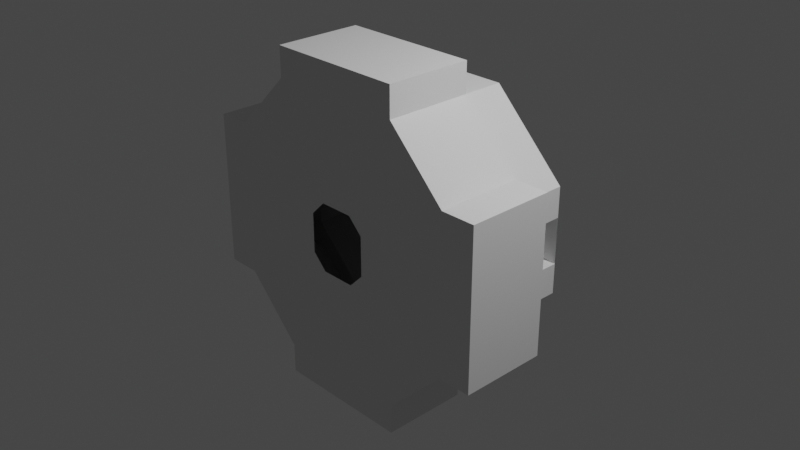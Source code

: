 # Source: sspx-core-375-1-iva.blend  (saved by Blender 3.1.7; exported with 4.5.12 LTS)
import bpy
from mathutils import Matrix  # noqa: F401  (used for matrix-valued properties, if any)

bpy.ops.wm.read_factory_settings(use_empty=True)
scene = bpy.context.scene
scene.name = 'Scene'

# ---- collections
col_collection = bpy.data.collections.new('Collection'); scene.collection.children.link(col_collection)
col_collider_collider = bpy.data.collections.new('collider:collider')  # instanced only; not linked into the scene
col_collider_collider_001 = bpy.data.collections.new('collider:collider.001')  # instanced only; not linked into the scene
col_collider_collider_002 = bpy.data.collections.new('collider:collider.002')  # instanced only; not linked into the scene
col_collider_collider_003 = bpy.data.collections.new('collider:collider.003')  # instanced only; not linked into the scene
col_collider_collider_004 = bpy.data.collections.new('collider:collider.004')  # instanced only; not linked into the scene
col_collider_collider_005 = bpy.data.collections.new('collider:collider.005')  # instanced only; not linked into the scene
col_collider_collider_006 = bpy.data.collections.new('collider:collider.006')  # instanced only; not linked into the scene

# ---- world
world_world = bpy.data.worlds.new('World'); scene.world = world_world
world_world.use_nodes = True; world_world.node_tree.nodes.clear()
_N = world_world.node_tree.nodes; _L = world_world.node_tree.links
n0 = _N.new('ShaderNodeOutputWorld'); n0.name = 'World Output'; n0.location = (300, 300)
n1 = _N.new('ShaderNodeBackground'); n1.name = 'Background'; n1.location = (10, 300)
n1.inputs[0].default_value = (0.05088, 0.05088, 0.05088, 1.0)
_L.new(n1.outputs[0], n0.inputs[0])
n0.is_active_output = True
world_world.color = (0.05088, 0.05088, 0.05088)
world_world.use_sun_shadow = False
world_world.sun_shadow_jitter_overblur = 0.0

# ---- cameras
cam_camera = bpy.data.cameras.new('Camera')
cam_camera.clip_end = 100.0
cam_camera.ortho_scale = 7.314

# ---- lights
light_light = bpy.data.lights.new('Light', 'POINT')
light_light.transmission_factor = 0.0
light_light.energy = 1000.0
light_light.shadow_soft_size = 0.1
light_light.shadow_maximum_resolution = 0.006
light_light.use_absolute_resolution = True

# ---- meshes
me_cylinder_001 = bpy.data.meshes.new('Cylinder.001')
me_cylinder_001.from_pydata([(0.1551, 0.7746, 0.3745), (0.7614, 0.1231, 1.5), (0.3745, 0.7746, 0.1551), (1.408, 0.1231, 0.854), (0.3745, 0.7746, -0.1551), (1.408, 0.1231, -0.854), (0.1551, 0.7746, -0.3745), (0.7614, 0.1231, -1.5), (-0.1551, 0.7746, -0.3745), (-0.7614, 0.1231, -1.5), (-0.3745, 0.7746, -0.1551), (-1.408, 0.1231, -0.854), (-0.3745, 0.7746, 0.1551), (-1.408, 0.1231, 0.854), (-0.1551, 0.7746, 0.3745), (-0.7614, 0.1231, 1.5), (1.408, 0.1231, 0.583), (0.583, 0.1231, 1.408), (1.408, 0.1231, -0.583), (0.583, 0.1231, -1.408), (-0.583, 0.1231, -1.408), (-1.408, 0.1231, -0.583), (-1.408, 0.1231, 0.583), (-0.583, 0.1231, 1.408), (0.191, -0.8269, 0.3746), (0.3509, -0.8269, 0.2147), (0.3509, -0.8269, -0.2147), (0.191, -0.8269, -0.3746), (-0.191, -0.8269, -0.3746), (-0.3509, -0.8269, -0.2147), (-0.3509, -0.8269, 0.2147), (-0.191, -0.8269, 0.3746), (-0.7614, 0.1231, -1.824), (0.7614, 0.1231, -1.824), (0.7614, 0.1231, 1.824), (-0.7614, 0.1231, 1.824), (-0.7614, -0.8269, -1.824), (0.7614, -0.8269, -1.824), (0.7614, -0.8269, 1.824), (-0.7614, -0.8269, 1.824), (1.781, 0.1231, -0.854), (1.781, 0.1231, 0.854), (1.781, -0.8269, -0.854), (1.781, -0.8269, 0.854), (-1.781, 0.1231, -0.854), (-1.781, 0.1231, 0.854), (-1.781, -0.8269, -0.854), (-1.781, -0.8269, 0.854), (1.408, -0.8269, 0.854), (0.7614, -0.8269, 1.5), (0.7614, -0.8269, -1.5), (1.408, -0.8269, -0.854), (-0.7614, -0.8269, -1.5), (-1.408, -0.8269, -0.854), (-0.7614, -0.8269, 1.5), (-1.408, -0.8269, 0.854), (0.583, 0.7746, 1.408), (1.408, 0.7746, 0.583), (1.408, 0.7746, -0.583), (0.583, 0.7746, -1.408), (-0.583, 0.7746, -1.408), (-1.408, 0.7746, -0.583), (-1.408, 0.7746, 0.583), (-0.583, 0.7746, 1.408), (1.408, 0.7746, 0.2517), (1.408, 0.7746, -0.2517), (1.408, 0.1231, -0.2517), (1.408, 0.1231, 0.2517), (-1.408, 0.7746, -0.2517), (-1.408, 0.7746, 0.2517), (-1.408, 0.1231, 0.2517), (-1.408, 0.1231, -0.2517), (0.6257, 0.7746, 0.2517), (0.6257, 0.7746, -0.2517), (-0.6257, 0.7746, -0.2517), (-0.6257, 0.7746, 0.2517), (-0.6257, 0.2155, -0.2517), (-0.6257, 0.2155, 0.2517), (0.6257, 0.2155, 0.2517), (0.6257, 0.2155, -0.2517)], [], [(56, 57, 16, 17), (65, 58, 18, 66), (58, 59, 19, 18), (59, 60, 20, 19), (60, 61, 21, 20), (69, 62, 22, 70), (62, 63, 23, 22), (63, 56, 17, 23), (1, 17, 16, 3), (5, 18, 19, 7), (7, 19, 20, 9), (9, 20, 21, 11), (13, 22, 23, 15), (15, 23, 17, 1), (15, 35, 39, 54), (22, 45, 44, 21, 71, 70), (51, 42, 40, 5), (3, 48, 49, 1), (52, 36, 32, 9), (11, 53, 52, 9), (13, 45, 22), (7, 50, 51, 5), (55, 47, 45, 13), (15, 54, 55, 13), (32, 36, 37, 33), (34, 38, 39, 35), (7, 33, 37, 50), (1, 34, 35, 15), (50, 37, 36, 52), (9, 32, 33, 7), (49, 38, 34, 1), (54, 39, 38, 49), (45, 47, 46, 44), (40, 42, 43, 41), (53, 46, 47, 55), (16, 41, 3), (5, 40, 18), (18, 40, 41, 16, 67, 66), (3, 41, 43, 48), (11, 44, 46, 53), (48, 43, 42, 51), (21, 44, 11), (24, 49, 48, 25), (26, 51, 50, 27), (27, 50, 52, 28), (28, 52, 53, 29), (30, 55, 54, 31), (31, 54, 49, 24), (25, 48, 51, 26), (29, 53, 55, 30), (2, 57, 56, 0), (4, 58, 65, 64, 57, 2), (6, 59, 58, 4), (8, 60, 59, 6), (10, 61, 60, 8), (12, 62, 69, 68, 61, 10), (14, 63, 62, 12), (0, 56, 63, 14), (61, 68, 71, 21), (57, 64, 67, 16), (71, 76, 79, 66), (79, 76, 77, 78), (67, 64, 72, 78), (71, 68, 74, 76), (65, 66, 79, 73), (69, 70, 77, 75), (72, 73, 79, 78), (74, 75, 77, 76), (66, 67, 70, 71), (70, 67, 78, 77)])
_uv = me_cylinder_001.uv_layers.new(name='UVMap')
_uv.uv.foreach_set('vector', [1.0, 0.5, 0.875, 0.5, 0.875, 1.0, 1.0, 1.0, 0.7917, 0.5, 0.75, 0.5, 0.75, 1.0, 0.7917, 1.0, 0.75, 0.5, 0.625, 0.5, 0.625, 1.0, 0.75, 1.0, 0.625, 0.5, 0.5, 0.5, 0.5, 1.0, 0.625, 1.0, 0.5, 0.5, 0.375, 0.5, 0.375, 1.0, 0.5, 1.0, 0.2917, 0.5, 0.25, 0.5, 0.25, 1.0, 0.2917, 1.0, 0.25, 0.5, 0.125, 0.5, 0.125, 1.0, 0.25, 1.0, 0.125, 0.5, 0.0, 0.5, 0.0, 1.0, 0.125, 1.0, 0.2676, 0.4796, 0.25, 0.49, 0.4197, 0.4197, 0.3806, 0.4291, 0.4689, 0.2157, 0.49, 0.25, 0.4197, 0.08029, 0.4248, 0.1001, 0.4248, 0.1001, 0.4197, 0.08029, 0.25, 0.01, 0.2324, 0.02041, 0.2324, 0.02041, 0.25, 0.01, 0.08029, 0.08029, 0.1194, 0.07094, 0.03105, 0.2843, 0.01, 0.25, 0.08029, 0.4197, 0.0752, 0.3999, 0.0752, 0.3999, 0.08029, 0.4197, 0.25, 0.49, 0.2676, 0.4796, 0.0752, 0.3999, 0.0752, 0.3999, 0.0752, 0.3999, 0.0752, 0.3999, 0.25, 1.0, 0.25, 1.0, 0.375, 1.0, 0.375, 1.0, 0.3333, 1.0, 0.2917, 1.0, 0.4689, 0.2157, 0.4689, 0.2157, 0.4689, 0.2157, 0.4689, 0.2157, 0.3806, 0.4291, 0.3806, 0.4291, 0.2676, 0.4796, 0.2676, 0.4796, 0.2324, 0.02041, 0.2324, 0.02041, 0.2324, 0.02041, 0.2324, 0.02041, 0.1194, 0.07094, 0.1194, 0.07094, 0.2324, 0.02041, 0.2324, 0.02041, 0.03105, 0.2843, 0.03105, 0.2843, 0.01, 0.25, 0.4248, 0.1001, 0.4248, 0.1001, 0.4689, 0.2157, 0.4689, 0.2157, 0.03105, 0.2843, 0.03105, 0.2843, 0.03105, 0.2843, 0.03105, 0.2843, 0.0752, 0.3999, 0.0752, 0.3999, 0.03105, 0.2843, 0.03105, 0.2843, 0.2324, 0.02041, 0.2324, 0.02041, 0.4248, 0.1001, 0.4248, 0.1001, 0.2676, 0.4796, 0.2676, 0.4796, 0.0752, 0.3999, 0.0752, 0.3999, 0.4248, 0.1001, 0.4248, 0.1001, 0.4248, 0.1001, 0.4248, 0.1001, 0.2676, 0.4796, 0.2676, 0.4796, 0.0752, 0.3999, 0.0752, 0.3999, 0.0, 0.0, 0.0, 0.0, 0.0, 0.0, 0.0, 0.0, 0.2324, 0.02041, 0.2324, 0.02041, 0.4248, 0.1001, 0.4248, 0.1001, 0.2676, 0.4796, 0.2676, 0.4796, 0.2676, 0.4796, 0.2676, 0.4796, 0.0, 0.0, 0.0, 0.0, 0.0, 0.0, 0.0, 0.0, 0.25, 1.0, 0.25, 1.0, 0.375, 1.0, 0.375, 1.0, 0.75, 1.0, 0.75, 1.0, 0.875, 1.0, 0.875, 1.0, 0.0, 0.0, 0.0, 0.0, 0.0, 0.0, 0.0, 0.0, 0.4197, 0.4197, 0.4197, 0.4197, 0.3806, 0.4291, 0.4689, 0.2157, 0.4689, 0.2157, 0.49, 0.25, 0.75, 1.0, 0.75, 1.0, 0.875, 1.0, 0.875, 1.0, 0.8333, 1.0, 0.7917, 1.0, 0.3806, 0.4291, 0.3806, 0.4291, 0.3806, 0.4291, 0.3806, 0.4291, 0.1194, 0.07094, 0.1194, 0.07094, 0.1194, 0.07094, 0.1194, 0.07094, 0.0, 0.0, 0.0, 0.0, 0.0, 0.0, 0.0, 0.0, 0.08029, 0.08029, 0.08029, 0.08029, 0.1194, 0.07094, 0.002004, 0.005976, 0.0, 0.0, 0.0, 0.0, 0.0013, 0.001334, 0.01107, 0.003324, 0.0, 0.0, 0.4248, 0.1001, 0.4042, 0.09595, 0.4042, 0.09595, 0.4248, 0.1001, 0.0, 0.0, 0.009189, 0.003903, 0.009189, 0.003903, 0.0, 0.0, 0.1194, 0.07094, 0.1149, 0.06865, 0.004095, 0.01113, 0.0, 0.0, 0.0752, 0.3999, 0.07241, 0.3804, 0.07241, 0.3804, 0.0752, 0.3999, 0.0, 0.0, 0.002004, 0.005976, 0.0013, 0.001334, 0.0, 0.0, 0.0, 0.0, 0.01107, 0.003324, 0.1149, 0.06865, 0.1194, 0.07094, 0.0, 0.0, 0.004095, 0.01113, 0.9087, 0.4087, 0.9197, 0.4197, 0.75, 0.49, 0.75, 0.4744, 0.9744, 0.25, 0.99, 0.25, 0.9666, 0.3066, 0.9431, 0.3631, 0.9197, 0.4197, 0.9087, 0.4087, 0.9087, 0.09134, 0.9197, 0.08029, 0.99, 0.25, 0.9744, 0.25, 0.75, 0.02563, 0.75, 0.01, 0.9197, 0.08029, 0.9087, 0.09134, 0.5913, 0.09134, 0.5803, 0.08029, 0.75, 0.01, 0.75, 0.02563, 0.5256, 0.25, 0.51, 0.25, 0.5334, 0.1934, 0.5569, 0.1369, 0.5803, 0.08029, 0.5913, 0.09134, 0.5913, 0.4087, 0.5803, 0.4197, 0.51, 0.25, 0.5256, 0.25, 0.75, 0.4744, 0.75, 0.49, 0.5803, 0.4197, 0.5913, 0.4087, 0.375, 0.5, 0.3333, 0.5, 0.3333, 1.0, 0.375, 1.0, 0.875, 0.5, 0.8333, 0.5, 0.8333, 1.0, 0.875, 1.0, 0.3333, 1.0, 0.3333, 0.75, 0.7917, 0.75, 0.7917, 1.0, 0.7917, 0.75, 0.3333, 0.75, 0.2917, 0.75, 0.8333, 0.75, 0.8333, 1.0, 0.8333, 0.5, 0.8333, 0.5, 0.8333, 0.75, 0.3333, 1.0, 0.3333, 0.5, 0.3333, 0.5, 0.3333, 0.75, 0.7917, 0.5, 0.7917, 1.0, 0.7917, 0.75, 0.7917, 0.5, 0.2917, 0.5, 0.2917, 1.0, 0.2917, 0.75, 0.2917, 0.5, 0.8333, 0.5, 0.7917, 0.5, 0.7917, 0.75, 0.8333, 0.75, 0.3333, 0.5, 0.2917, 0.5, 0.2917, 0.75, 0.3333, 0.75, 0.7917, 1.0, 0.8333, 1.0, 0.2917, 1.0, 0.3333, 1.0, 0.2917, 1.0, 0.8333, 1.0, 0.8333, 0.75, 0.2917, 0.75])
me_cylinder_001.use_remesh_fix_poles = True
me_cylinder_001.use_remesh_preserve_attributes = False
me_cylinder_001.update()
me_collider = bpy.data.meshes.new('collider')
me_collider.from_pydata([(1.382, -0.182, -0.9215), (1.382, -0.182, -0.2425), (1.382, 0.14, -0.2425), (1.382, 0.14, -0.9215), (1.418, 0.14, -0.9215), (1.418, 0.14, -0.2425), (1.418, -0.182, -0.2425), (1.418, -0.182, -0.9215)], [(0, 1), (1, 2), (2, 3), (3, 4), (4, 5), (5, 6), (6, 7), (7, 0), (6, 1), (5, 2), (7, 4), (3, 0)], [])
me_collider.use_remesh_fix_poles = True
me_collider.use_remesh_preserve_attributes = False
me_collider.update()
me_collider_001 = bpy.data.meshes.new('collider.001')
me_collider_001.from_pydata([(1.382, -0.182, 0.2425), (1.382, -0.182, 0.9215), (1.382, 0.14, 0.9215), (1.382, 0.14, 0.2425), (1.418, 0.14, 0.2425), (1.418, 0.14, 0.9215), (1.418, -0.182, 0.9215), (1.418, -0.182, 0.2425)], [(0, 1), (1, 2), (2, 3), (3, 4), (4, 5), (5, 6), (6, 7), (7, 0), (6, 1), (5, 2), (7, 4), (3, 0)], [])
me_collider_001.use_remesh_fix_poles = True
me_collider_001.use_remesh_preserve_attributes = False
me_collider_001.update()
me_collider_002 = bpy.data.meshes.new('collider.002')
me_collider_002.from_pydata([(-1.418, -0.182, 0.2425), (-1.418, -0.182, 0.9215), (-1.418, 0.14, 0.9215), (-1.418, 0.14, 0.2425), (-1.382, 0.14, 0.2425), (-1.382, 0.14, 0.9215), (-1.382, -0.182, 0.9215), (-1.382, -0.182, 0.2425)], [(0, 1), (1, 2), (2, 3), (3, 4), (4, 5), (5, 6), (6, 7), (7, 0), (6, 1), (5, 2), (7, 4), (3, 0)], [])
me_collider_002.use_remesh_fix_poles = True
me_collider_002.use_remesh_preserve_attributes = False
me_collider_002.update()
me_collider_003 = bpy.data.meshes.new('collider.003')
me_collider_003.from_pydata([(-1.418, -0.182, -0.9215), (-1.418, -0.182, -0.2425), (-1.418, 0.14, -0.2425), (-1.418, 0.14, -0.9215), (-1.382, 0.14, -0.9215), (-1.382, 0.14, -0.2425), (-1.382, -0.182, -0.2425), (-1.382, -0.182, -0.9215)], [(0, 1), (1, 2), (2, 3), (3, 4), (4, 5), (5, 6), (6, 7), (7, 0), (6, 1), (5, 2), (7, 4), (3, 0)], [])
me_collider_003.use_remesh_fix_poles = True
me_collider_003.use_remesh_preserve_attributes = False
me_collider_003.update()
me_collider_004 = bpy.data.meshes.new('collider.004')
me_collider_004.from_pydata([(-1.414, -0.182, 0.2425), (-1.414, -0.182, 0.2795), (-1.414, 0.14, 0.2795), (-1.414, 0.14, 0.2425), (1.414, 0.14, 0.2425), (1.414, 0.14, 0.2795), (1.414, -0.182, 0.2795), (1.414, -0.182, 0.2425)], [(0, 1), (1, 2), (2, 3), (3, 4), (4, 5), (5, 6), (6, 7), (7, 0), (6, 1), (5, 2), (7, 4), (3, 0)], [])
me_collider_004.use_remesh_fix_poles = True
me_collider_004.use_remesh_preserve_attributes = False
me_collider_004.update()
me_collider_005 = bpy.data.meshes.new('collider.005')
me_collider_005.from_pydata([(0.421, -0.182, -0.2795), (0.421, -0.182, -0.2425), (0.421, 0.14, -0.2425), (0.421, 0.14, -0.2795), (1.415, 0.14, -0.2795), (1.415, 0.14, -0.2425), (1.415, -0.182, -0.2425), (1.415, -0.182, -0.2795)], [(0, 1), (1, 2), (2, 3), (3, 4), (4, 5), (5, 6), (6, 7), (7, 0), (6, 1), (5, 2), (7, 4), (3, 0)], [])
me_collider_005.use_remesh_fix_poles = True
me_collider_005.use_remesh_preserve_attributes = False
me_collider_005.update()
me_collider_006 = bpy.data.meshes.new('collider.006')
me_collider_006.from_pydata([(-1.415, -0.182, -0.2795), (-1.415, -0.182, -0.2425), (-1.415, 0.14, -0.2425), (-1.415, 0.14, -0.2795), (-0.421, 0.14, -0.2795), (-0.421, 0.14, -0.2425), (-0.421, -0.182, -0.2425), (-0.421, -0.182, -0.2795)], [(0, 1), (1, 2), (2, 3), (3, 4), (4, 5), (5, 6), (6, 7), (7, 0), (6, 1), (5, 2), (7, 4), (3, 0)], [])
me_collider_006.use_remesh_fix_poles = True
me_collider_006.use_remesh_preserve_attributes = False
me_collider_006.update()

# ---- objects
ob_light = bpy.data.objects.new('Light', light_light)
ob_camera = bpy.data.objects.new('Camera', cam_camera)
ob_nf_htch_iva_basic = bpy.data.objects.new('NF_HTCH_IVA_Basic', None)
ob_nf_htch_iva_basic_001 = bpy.data.objects.new('NF_HTCH_IVA_Basic.001', None)
ob_shellcollider = bpy.data.objects.new('shellCollider', me_cylinder_001)
ob_freeiva = bpy.data.objects.new('FreeIva', None)
ob_collider = bpy.data.objects.new('collider', None)
ob_collider_001 = bpy.data.objects.new('collider.001', None)
ob_collider_002 = bpy.data.objects.new('collider.002', None)
ob_collider_003 = bpy.data.objects.new('collider.003', None)
ob_collider_004 = bpy.data.objects.new('collider.004', None)
ob_collider_005 = bpy.data.objects.new('collider.005', None)
ob_collider_006 = bpy.data.objects.new('collider.006', None)
ob_mesh_collider = bpy.data.objects.new('mesh:collider', me_collider)
ob_mesh_collider_001 = bpy.data.objects.new('mesh:collider.001', me_collider_001)
ob_mesh_collider_002 = bpy.data.objects.new('mesh:collider.002', me_collider_002)
ob_mesh_collider_003 = bpy.data.objects.new('mesh:collider.003', me_collider_003)
ob_mesh_collider_004 = bpy.data.objects.new('mesh:collider.004', me_collider_004)
ob_mesh_collider_005 = bpy.data.objects.new('mesh:collider.005', me_collider_005)
ob_mesh_collider_006 = bpy.data.objects.new('mesh:collider.006', me_collider_006)

# ---- transforms, parenting, visibility, modifiers, constraints
ob_light.location = (4.076, 1.005, 5.904)
ob_light.rotation_euler = (0.6503, 0.05522, 1.866)
ob_light.lock_rotations_4d = False
ob_light.empty_display_type = 'ARROWS'
ob_light.color = (0.0, 0.0, 0.0, 0.0)
ob_light.lineart.crease_threshold = 0.0
ob_camera.location = (7.359, -6.926, 4.958)
ob_camera.rotation_euler = (1.109, 0.0, 0.8149)
ob_camera.lock_rotations_4d = False
ob_camera.empty_display_type = 'ARROWS'
ob_camera.color = (0.0, 0.0, 0.0, 0.0)
ob_camera.display_type = 'WIRE'
ob_camera.lineart.crease_threshold = 0.0
ob_nf_htch_iva_basic.location = (0.0, 0.753, 0.0)
ob_nf_htch_iva_basic.rotation_mode = 'QUATERNION'
ob_nf_htch_iva_basic.rotation_quaternion = (0.7071, 0.7071, 0.0, 0.0)
ob_nf_htch_iva_basic_001.location = (0.0, -0.807, 0.0)
ob_nf_htch_iva_basic_001.rotation_mode = 'QUATERNION'
ob_nf_htch_iva_basic_001.rotation_quaternion = (0.7071, -0.7071, 0.0, 0.0)
ob_shellcollider.parent = ob_freeiva
ob_shellcollider.location = (0.0, 0.0, 0.0)
ob_freeiva.location = (0.0, 0.0, 0.0)
ob_collider.parent = ob_shellcollider
ob_collider.location = (0.0, 0.0, 0.0)
ob_collider.empty_display_type = 'ARROWS'
ob_collider.empty_display_size = 0.3
ob_collider.instance_type = 'COLLECTION'
ob_collider_001.parent = ob_shellcollider
ob_collider_001.location = (0.0, 0.0, 0.0)
ob_collider_001.empty_display_type = 'ARROWS'
ob_collider_001.empty_display_size = 0.3
ob_collider_001.instance_type = 'COLLECTION'
ob_collider_002.parent = ob_shellcollider
ob_collider_002.location = (0.0, 0.0, 0.0)
ob_collider_002.empty_display_type = 'ARROWS'
ob_collider_002.empty_display_size = 0.3
ob_collider_002.instance_type = 'COLLECTION'
ob_collider_003.parent = ob_shellcollider
ob_collider_003.location = (0.0, 0.0, 0.0)
ob_collider_003.empty_display_type = 'ARROWS'
ob_collider_003.empty_display_size = 0.3
ob_collider_003.instance_type = 'COLLECTION'
ob_collider_004.parent = ob_shellcollider
ob_collider_004.location = (0.0, 0.0, 0.0)
ob_collider_004.empty_display_type = 'ARROWS'
ob_collider_004.empty_display_size = 0.3
ob_collider_004.instance_type = 'COLLECTION'
ob_collider_005.parent = ob_shellcollider
ob_collider_005.location = (0.0, 0.0, 0.0)
ob_collider_005.empty_display_type = 'ARROWS'
ob_collider_005.empty_display_size = 0.3
ob_collider_005.instance_type = 'COLLECTION'
ob_collider_006.parent = ob_shellcollider
ob_collider_006.location = (0.0, 0.0, 0.0)
ob_collider_006.empty_display_type = 'ARROWS'
ob_collider_006.empty_display_size = 0.3
ob_collider_006.instance_type = 'COLLECTION'
ob_mesh_collider.location = (0.0, 0.0, 0.0)
ob_mesh_collider_001.location = (0.0, 0.0, 0.0)
ob_mesh_collider_002.location = (0.0, 0.0, 0.0)
ob_mesh_collider_003.location = (0.0, 0.0, 0.0)
ob_mesh_collider_004.location = (0.0, 0.0, 0.0)
ob_mesh_collider_005.location = (0.0, 0.0, 0.0)
ob_mesh_collider_006.location = (0.0, 0.0, 0.0)
ob_collider.instance_collection = col_collider_collider
ob_collider_001.instance_collection = col_collider_collider_001
ob_collider_002.instance_collection = col_collider_collider_002
ob_collider_003.instance_collection = col_collider_collider_003
ob_collider_004.instance_collection = col_collider_collider_004
ob_collider_005.instance_collection = col_collider_collider_005
ob_collider_006.instance_collection = col_collider_collider_006

# ---- collection membership
col_collection.objects.link(ob_light)
col_collection.objects.link(ob_camera)
col_collection.objects.link(ob_nf_htch_iva_basic)
col_collection.objects.link(ob_nf_htch_iva_basic_001)
col_collection.objects.link(ob_shellcollider)
col_collection.objects.link(ob_freeiva)
col_collection.objects.link(ob_collider)
col_collection.objects.link(ob_collider_001)
col_collection.objects.link(ob_collider_002)
col_collection.objects.link(ob_collider_003)
col_collection.objects.link(ob_collider_004)
col_collection.objects.link(ob_collider_005)
col_collection.objects.link(ob_collider_006)
col_collider_collider.objects.link(ob_mesh_collider)
col_collider_collider_001.objects.link(ob_mesh_collider_001)
col_collider_collider_002.objects.link(ob_mesh_collider_002)
col_collider_collider_003.objects.link(ob_mesh_collider_003)
col_collider_collider_004.objects.link(ob_mesh_collider_004)
col_collider_collider_005.objects.link(ob_mesh_collider_005)
col_collider_collider_006.objects.link(ob_mesh_collider_006)

# ---- scene / render settings (as saved in the file)
scene.camera = ob_camera
scene.frame_start = 1; scene.frame_end = 250; scene.frame_set(1)
scene.render.engine = 'BLENDER_EEVEE_NEXT'
scene.cycles.sampling_pattern = 'TABULATED_SOBOL'
scene.cycles.use_light_tree = False
scene.view_settings.view_transform = 'Filmic'
bpy.context.view_layer.update()
